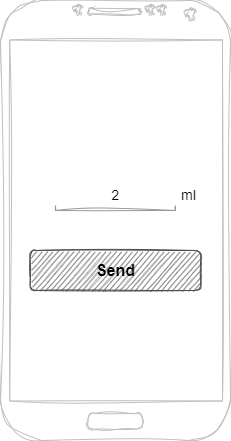

The diagram above was exported from draw.io. Its source (the exported page's mxGraphModel, read from the mxfile embedded in the PNG):
<mxGraphModel dx="639" dy="448" grid="1" gridSize="10" guides="1" tooltips="1" connect="1" arrows="1" fold="1" page="1" pageScale="1" pageWidth="1169" pageHeight="827" math="0" shadow="0">
  <root>
    <mxCell id="0" />
    <mxCell id="1" parent="0" />
    <mxCell id="2" value="" style="verticalLabelPosition=bottom;verticalAlign=top;html=1;shadow=0;dashed=0;strokeWidth=1;shape=mxgraph.android.phone2;strokeColor=#c0c0c0;sketch=1;curveFitting=1;jiggle=2;" vertex="1" parent="1">
      <mxGeometry x="450" y="110" width="230" height="440" as="geometry" />
    </mxCell>
    <mxCell id="3" value="&lt;font size=&quot;1&quot; style=&quot;&quot; color=&quot;#000000&quot;&gt;&lt;b style=&quot;font-size: 16px;&quot;&gt;Send&lt;/b&gt;&lt;/font&gt;" style="rounded=1;html=1;shadow=0;dashed=0;whiteSpace=wrap;fontSize=10;fillColor=#666666;align=center;strokeColor=#4D4D4D;fontColor=#ffffff;sketch=1;" vertex="1" parent="1">
      <mxGeometry x="479.5" y="360" width="171" height="40" as="geometry" />
    </mxCell>
    <mxCell id="4" value="&lt;font style=&quot;font-size: 14px;&quot;&gt;2&lt;/font&gt;" style="strokeWidth=1;html=1;shadow=0;dashed=0;shape=mxgraph.android.textfield;align=center;strokeColor=#999999;pointerEvents=1;sketch=1;curveFitting=1;jiggle=2;" vertex="1" parent="1">
      <mxGeometry x="505" y="290" width="120" height="30" as="geometry" />
    </mxCell>
    <mxCell id="5" value="&lt;font style=&quot;font-size: 14px;&quot;&gt;ml&lt;/font&gt;" style="text;html=1;align=center;verticalAlign=middle;resizable=0;points=[];autosize=1;strokeColor=none;fillColor=none;" vertex="1" parent="1">
      <mxGeometry x="617.75" y="290" width="40" height="30" as="geometry" />
    </mxCell>
  </root>
</mxGraphModel>